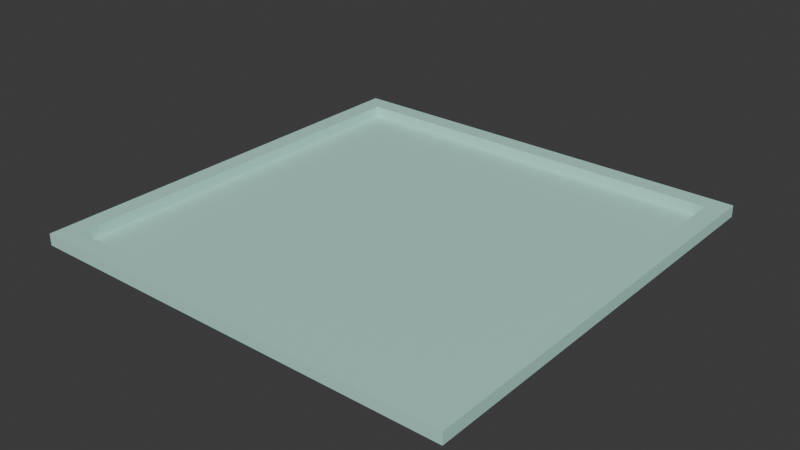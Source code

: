 # Source: map.blend  (saved by Blender 5.0.118; exported with 4.5.12 LTS)
import bpy
from mathutils import Matrix  # noqa: F401  (used for matrix-valued properties, if any)

bpy.ops.wm.read_factory_settings(use_empty=True)
scene = bpy.context.scene
scene.name = 'Scene'

# ---- collections
col_collection = bpy.data.collections.new('Collection'); scene.collection.children.link(col_collection)

# ---- materials (node trees are filled in below, after node groups)
mat_material_001 = bpy.data.materials.new('Material.001')

# ---- material node trees
mat_material_001.use_nodes = True; mat_material_001.node_tree.nodes.clear()
_N = mat_material_001.node_tree.nodes; _L = mat_material_001.node_tree.links
n0 = _N.new('ShaderNodeBsdfPrincipled'); n0.name = 'Principled BSDF'; n0.location = (-200, 100)
n0.inputs[0].default_value = (0.4728, 0.8, 0.7144, 1.0)
n1 = _N.new('ShaderNodeOutputMaterial'); n1.name = 'Material Output'; n1.location = (200, 100)
_L.new(n0.outputs[0], n1.inputs[0])
n1.is_active_output = True

# ---- world
world_world = bpy.data.worlds.new('World'); scene.world = world_world
world_world.use_nodes = True; world_world.node_tree.nodes.clear()
_N = world_world.node_tree.nodes; _L = world_world.node_tree.links
n0 = _N.new('ShaderNodeOutputWorld'); n0.name = 'World Output'; n0.location = (200, 100)
n1 = _N.new('ShaderNodeBackground'); n1.name = 'Background'; n1.location = (-200, 100)
n1.inputs[0].default_value = (0.05088, 0.05088, 0.05088, 1.0)
_L.new(n1.outputs[0], n0.inputs[0])
n0.is_active_output = True
world_world.color = (0.05088, 0.05088, 0.05088)
world_world.sun_shadow_jitter_overblur = 0.0

# ---- meshes
me_cube_002 = bpy.data.meshes.new('Cube.002')
me_cube_002.from_pydata([(-1.0, -1.0, -1.0), (-0.9137, -0.9137, 1.0), (-1.0, 1.0, -1.0), (-0.9137, 0.9137, 1.0), (1.0, -1.0, -1.0), (0.9137, -0.9137, 1.0), (1.0, 1.0, -1.0), (0.9137, 0.9137, 1.0), (-1.0, -1.0, 1.0), (-1.0, 1.0, 1.0), (1.0, 1.0, 1.0), (1.0, -1.0, 1.0), (-1.0, -1.0, 52.43), (-1.0, 1.0, 52.43), (1.0, 1.0, 52.43), (1.0, -1.0, 52.43), (-0.9137, -0.9137, 52.43), (-0.9137, 0.9137, 52.43), (0.9137, 0.9137, 52.43), (0.9137, -0.9137, 52.43)], [], [(0, 8, 9, 2), (2, 9, 10, 6), (6, 10, 11, 4), (4, 11, 8, 0), (2, 6, 4, 0), (7, 3, 1, 5), (10, 9, 13, 14), (8, 11, 15, 12), (9, 8, 12, 13), (3, 7, 18, 17), (16, 17, 13, 12), (17, 18, 14, 13), (18, 19, 15, 14), (19, 16, 12, 15), (7, 5, 19, 18), (1, 3, 17, 16), (11, 10, 14, 15), (5, 1, 16, 19)])
_uv = me_cube_002.uv_layers.new(name='UVMap')
_uv.uv.foreach_set('vector', [0.375, 0.0, 0.625, 0.0, 0.625, 0.25, 0.375, 0.25, 0.375, 0.25, 0.625, 0.25, 0.625, 0.5, 0.375, 0.5, 0.375, 0.5, 0.625, 0.5, 0.625, 0.75, 0.375, 0.75, 0.375, 0.75, 0.625, 0.75, 0.625, 1.0, 0.375, 1.0, 0.125, 0.5, 0.375, 0.5, 0.375, 0.75, 0.125, 0.75, 0.6358, 0.5108, 0.8642, 0.5108, 0.8642, 0.7392, 0.6358, 0.7392, 0.625, 0.5, 0.625, 0.25, 0.625, 0.25, 0.625, 0.5, 0.625, 1.0, 0.625, 0.75, 0.625, 0.75, 0.625, 1.0, 0.625, 0.25, 0.625, 0.0, 0.625, 0.0, 0.625, 0.25, 0.8642, 0.5108, 0.6358, 0.5108, 0.6358, 0.5108, 0.8642, 0.5108, 0.8642, 0.7392, 0.8642, 0.5108, 0.875, 0.5, 0.875, 0.75, 0.8642, 0.5108, 0.6358, 0.5108, 0.625, 0.5, 0.875, 0.5, 0.6358, 0.5108, 0.6358, 0.7392, 0.625, 0.75, 0.625, 0.5, 0.6358, 0.7392, 0.8642, 0.7392, 0.875, 0.75, 0.625, 0.75, 0.6358, 0.5108, 0.6358, 0.7392, 0.6358, 0.7392, 0.6358, 0.5108, 0.8642, 0.7392, 0.8642, 0.5108, 0.8642, 0.5108, 0.8642, 0.7392, 0.625, 0.75, 0.625, 0.5, 0.625, 0.5, 0.625, 0.75, 0.6358, 0.7392, 0.8642, 0.7392, 0.8642, 0.7392, 0.6358, 0.7392])
me_cube_002.materials.append(mat_material_001)
me_cube_002.update()

# ---- objects
ob_cube = bpy.data.objects.new('Cube', me_cube_002)

# ---- transforms, parenting, visibility, modifiers, constraints
ob_cube.location = (0.0, 0.0, 0.0)
ob_cube.scale = (100.0, 100.0, 0.1)

# ---- collection membership
col_collection.objects.link(ob_cube)

# ---- scene / render settings (as saved in the file)
scene.frame_start = 1; scene.frame_end = 250; scene.frame_set(1)
scene.render.engine = 'BLENDER_EEVEE_NEXT'
scene.render.bake_bias = 0.0
scene.render.bake_samples = 0
scene.cycles.sampling_pattern = 'TABULATED_SOBOL'
scene.eevee.use_volume_custom_range = False
bpy.context.view_layer.update()

# ---- added for rendering (the .blend has no active camera and no usable light): camera, sun
cam_auto = bpy.data.cameras.new('AutoCamera')
cam_auto.lens = 50.0
cam_auto.sensor_width = 36.0
cam_auto.clip_end = 4593.51
ob_auto_camera = bpy.data.objects.new('AutoCamera', cam_auto)
scene.collection.objects.link(ob_auto_camera)
ob_auto_camera.location = (261.74, -314.088, 211.963)
ob_auto_camera.rotation_euler = (1.09748, -7.21219e-08, 0.694738)
scene.camera = ob_auto_camera
light_auto_sun = bpy.data.lights.new('AutoSun', 'SUN')
light_auto_sun.energy = 3.0
light_auto_sun.angle = 0.0523599
ob_auto_sun = bpy.data.objects.new('AutoSun', light_auto_sun)
scene.collection.objects.link(ob_auto_sun)
ob_auto_sun.rotation_euler = (0.872665, 0.174533, 0.523599)
bpy.context.view_layer.update()
